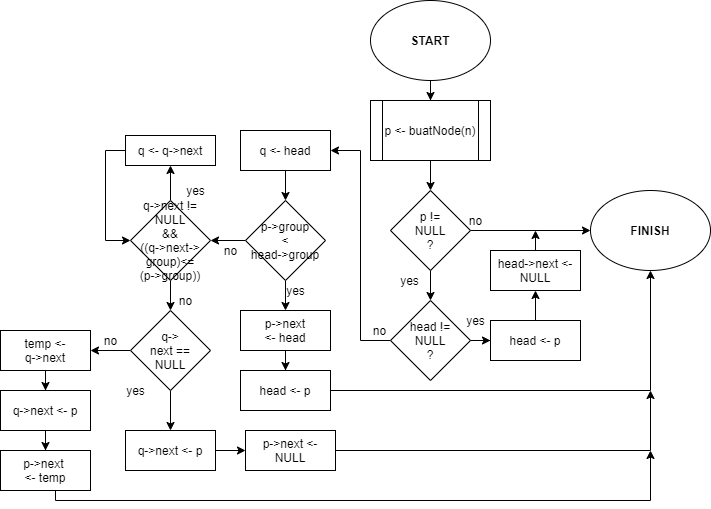

The diagram above was exported from draw.io. Its source (the exported page's mxGraphModel, read from the mxfile embedded in the PNG):
<mxGraphModel dx="1915" dy="728" grid="1" gridSize="10" guides="1" tooltips="1" connect="1" arrows="1" fold="1" page="1" pageScale="1" pageWidth="827" pageHeight="1169" math="0" shadow="0">
  <root>
    <mxCell id="0" />
    <mxCell id="1" parent="0" />
    <mxCell id="yVYh-eG8jGeKo-_RBR36-5" value="" style="edgeStyle=orthogonalEdgeStyle;rounded=0;orthogonalLoop=1;jettySize=auto;html=1;" parent="1" source="yVYh-eG8jGeKo-_RBR36-1" target="yVYh-eG8jGeKo-_RBR36-4" edge="1">
      <mxGeometry relative="1" as="geometry" />
    </mxCell>
    <mxCell id="yVYh-eG8jGeKo-_RBR36-1" value="&lt;b&gt;START&lt;/b&gt;" style="ellipse;whiteSpace=wrap;html=1;" parent="1" vertex="1">
      <mxGeometry x="360" y="80" width="120" height="80" as="geometry" />
    </mxCell>
    <mxCell id="yVYh-eG8jGeKo-_RBR36-2" value="&lt;b&gt;FINISH&lt;/b&gt;" style="ellipse;whiteSpace=wrap;html=1;" parent="1" vertex="1">
      <mxGeometry x="580" y="270" width="120" height="80" as="geometry" />
    </mxCell>
    <mxCell id="yVYh-eG8jGeKo-_RBR36-7" value="" style="edgeStyle=orthogonalEdgeStyle;rounded=0;orthogonalLoop=1;jettySize=auto;html=1;" parent="1" source="yVYh-eG8jGeKo-_RBR36-4" target="yVYh-eG8jGeKo-_RBR36-6" edge="1">
      <mxGeometry relative="1" as="geometry" />
    </mxCell>
    <mxCell id="yVYh-eG8jGeKo-_RBR36-4" value="&lt;span&gt;p &amp;lt;- buatNode(n)&lt;/span&gt;" style="shape=process;whiteSpace=wrap;html=1;backgroundOutline=1;" parent="1" vertex="1">
      <mxGeometry x="360" y="180" width="120" height="60" as="geometry" />
    </mxCell>
    <mxCell id="yVYh-eG8jGeKo-_RBR36-9" value="" style="edgeStyle=orthogonalEdgeStyle;rounded=0;orthogonalLoop=1;jettySize=auto;html=1;" parent="1" source="yVYh-eG8jGeKo-_RBR36-6" target="yVYh-eG8jGeKo-_RBR36-8" edge="1">
      <mxGeometry relative="1" as="geometry" />
    </mxCell>
    <mxCell id="yVYh-eG8jGeKo-_RBR36-15" style="edgeStyle=orthogonalEdgeStyle;rounded=0;orthogonalLoop=1;jettySize=auto;html=1;exitX=1;exitY=0.5;exitDx=0;exitDy=0;" parent="1" source="yVYh-eG8jGeKo-_RBR36-6" target="yVYh-eG8jGeKo-_RBR36-2" edge="1">
      <mxGeometry relative="1" as="geometry" />
    </mxCell>
    <mxCell id="yVYh-eG8jGeKo-_RBR36-18" value="" style="edgeStyle=orthogonalEdgeStyle;rounded=0;orthogonalLoop=1;jettySize=auto;html=1;exitX=0;exitY=0.5;exitDx=0;exitDy=0;entryX=1;entryY=0.5;entryDx=0;entryDy=0;" parent="1" source="yVYh-eG8jGeKo-_RBR36-8" target="yVYh-eG8jGeKo-_RBR36-17" edge="1">
      <mxGeometry relative="1" as="geometry">
        <mxPoint x="370" y="340" as="sourcePoint" />
      </mxGeometry>
    </mxCell>
    <mxCell id="yVYh-eG8jGeKo-_RBR36-6" value="p !=&lt;br&gt;NULL&lt;br&gt;?" style="rhombus;whiteSpace=wrap;html=1;" parent="1" vertex="1">
      <mxGeometry x="380" y="270" width="80" height="80" as="geometry" />
    </mxCell>
    <mxCell id="yVYh-eG8jGeKo-_RBR36-11" value="" style="edgeStyle=orthogonalEdgeStyle;rounded=0;orthogonalLoop=1;jettySize=auto;html=1;exitX=1;exitY=0.5;exitDx=0;exitDy=0;" parent="1" source="yVYh-eG8jGeKo-_RBR36-8" target="yVYh-eG8jGeKo-_RBR36-10" edge="1">
      <mxGeometry relative="1" as="geometry" />
    </mxCell>
    <mxCell id="yVYh-eG8jGeKo-_RBR36-8" value="head !=&lt;br&gt;NULL&lt;br&gt;?" style="rhombus;whiteSpace=wrap;html=1;" parent="1" vertex="1">
      <mxGeometry x="380" y="380" width="80" height="80" as="geometry" />
    </mxCell>
    <mxCell id="yVYh-eG8jGeKo-_RBR36-13" value="" style="edgeStyle=orthogonalEdgeStyle;rounded=0;orthogonalLoop=1;jettySize=auto;html=1;" parent="1" source="yVYh-eG8jGeKo-_RBR36-10" target="yVYh-eG8jGeKo-_RBR36-12" edge="1">
      <mxGeometry relative="1" as="geometry" />
    </mxCell>
    <mxCell id="yVYh-eG8jGeKo-_RBR36-10" value="head &amp;lt;- p" style="whiteSpace=wrap;html=1;" parent="1" vertex="1">
      <mxGeometry x="480" y="400" width="90" height="40" as="geometry" />
    </mxCell>
    <mxCell id="yVYh-eG8jGeKo-_RBR36-16" style="edgeStyle=orthogonalEdgeStyle;rounded=0;orthogonalLoop=1;jettySize=auto;html=1;exitX=0.5;exitY=0;exitDx=0;exitDy=0;" parent="1" source="yVYh-eG8jGeKo-_RBR36-12" edge="1">
      <mxGeometry relative="1" as="geometry">
        <mxPoint x="525" y="310" as="targetPoint" />
      </mxGeometry>
    </mxCell>
    <mxCell id="yVYh-eG8jGeKo-_RBR36-12" value="head-&amp;gt;next &amp;lt;- NULL" style="whiteSpace=wrap;html=1;" parent="1" vertex="1">
      <mxGeometry x="480" y="330" width="90" height="40" as="geometry" />
    </mxCell>
    <mxCell id="yVYh-eG8jGeKo-_RBR36-20" value="" style="edgeStyle=orthogonalEdgeStyle;rounded=0;orthogonalLoop=1;jettySize=auto;html=1;" parent="1" source="yVYh-eG8jGeKo-_RBR36-17" target="yVYh-eG8jGeKo-_RBR36-19" edge="1">
      <mxGeometry relative="1" as="geometry" />
    </mxCell>
    <mxCell id="yVYh-eG8jGeKo-_RBR36-17" value="q &amp;lt;- head" style="whiteSpace=wrap;html=1;" parent="1" vertex="1">
      <mxGeometry x="230" y="210" width="90" height="40" as="geometry" />
    </mxCell>
    <mxCell id="yVYh-eG8jGeKo-_RBR36-22" value="" style="edgeStyle=orthogonalEdgeStyle;rounded=0;orthogonalLoop=1;jettySize=auto;html=1;" parent="1" source="yVYh-eG8jGeKo-_RBR36-19" target="yVYh-eG8jGeKo-_RBR36-21" edge="1">
      <mxGeometry relative="1" as="geometry" />
    </mxCell>
    <mxCell id="yVYh-eG8jGeKo-_RBR36-27" value="" style="edgeStyle=orthogonalEdgeStyle;rounded=0;orthogonalLoop=1;jettySize=auto;html=1;" parent="1" source="yVYh-eG8jGeKo-_RBR36-19" target="yVYh-eG8jGeKo-_RBR36-26" edge="1">
      <mxGeometry relative="1" as="geometry" />
    </mxCell>
    <mxCell id="yVYh-eG8jGeKo-_RBR36-19" value="p-&amp;gt;group&lt;br&gt;&amp;lt;&lt;br&gt;head-&amp;gt;group" style="rhombus;whiteSpace=wrap;html=1;" parent="1" vertex="1">
      <mxGeometry x="235" y="280" width="80" height="80" as="geometry" />
    </mxCell>
    <mxCell id="yVYh-eG8jGeKo-_RBR36-24" value="" style="edgeStyle=orthogonalEdgeStyle;rounded=0;orthogonalLoop=1;jettySize=auto;html=1;" parent="1" source="yVYh-eG8jGeKo-_RBR36-21" target="yVYh-eG8jGeKo-_RBR36-23" edge="1">
      <mxGeometry relative="1" as="geometry" />
    </mxCell>
    <mxCell id="yVYh-eG8jGeKo-_RBR36-21" value="p-&amp;gt;next&lt;br&gt;&amp;lt;- head" style="whiteSpace=wrap;html=1;" parent="1" vertex="1">
      <mxGeometry x="230" y="390" width="90" height="40" as="geometry" />
    </mxCell>
    <mxCell id="yVYh-eG8jGeKo-_RBR36-25" style="edgeStyle=orthogonalEdgeStyle;rounded=0;orthogonalLoop=1;jettySize=auto;html=1;exitX=1;exitY=0.5;exitDx=0;exitDy=0;" parent="1" source="yVYh-eG8jGeKo-_RBR36-23" target="yVYh-eG8jGeKo-_RBR36-2" edge="1">
      <mxGeometry relative="1" as="geometry" />
    </mxCell>
    <mxCell id="yVYh-eG8jGeKo-_RBR36-23" value="head &amp;lt;- p" style="whiteSpace=wrap;html=1;" parent="1" vertex="1">
      <mxGeometry x="230" y="450" width="90" height="40" as="geometry" />
    </mxCell>
    <mxCell id="yVYh-eG8jGeKo-_RBR36-29" value="" style="edgeStyle=orthogonalEdgeStyle;rounded=0;orthogonalLoop=1;jettySize=auto;html=1;" parent="1" source="yVYh-eG8jGeKo-_RBR36-26" target="yVYh-eG8jGeKo-_RBR36-28" edge="1">
      <mxGeometry relative="1" as="geometry" />
    </mxCell>
    <mxCell id="yVYh-eG8jGeKo-_RBR36-32" value="" style="edgeStyle=orthogonalEdgeStyle;rounded=0;orthogonalLoop=1;jettySize=auto;html=1;" parent="1" source="yVYh-eG8jGeKo-_RBR36-26" target="yVYh-eG8jGeKo-_RBR36-31" edge="1">
      <mxGeometry relative="1" as="geometry" />
    </mxCell>
    <mxCell id="yVYh-eG8jGeKo-_RBR36-26" value="q-&amp;gt;next != NULL&lt;br&gt;&amp;amp;&amp;amp;&lt;br&gt;((q-&amp;gt;next-&amp;gt;&lt;br&gt;group)&amp;lt;=&lt;br&gt;(p-&amp;gt;group))" style="rhombus;whiteSpace=wrap;html=1;" parent="1" vertex="1">
      <mxGeometry x="120" y="280" width="80" height="80" as="geometry" />
    </mxCell>
    <mxCell id="yVYh-eG8jGeKo-_RBR36-30" style="edgeStyle=orthogonalEdgeStyle;rounded=0;orthogonalLoop=1;jettySize=auto;html=1;exitX=0;exitY=0.5;exitDx=0;exitDy=0;entryX=0;entryY=0.5;entryDx=0;entryDy=0;" parent="1" source="yVYh-eG8jGeKo-_RBR36-28" target="yVYh-eG8jGeKo-_RBR36-26" edge="1">
      <mxGeometry relative="1" as="geometry" />
    </mxCell>
    <mxCell id="yVYh-eG8jGeKo-_RBR36-28" value="q &amp;lt;- q-&amp;gt;next" style="whiteSpace=wrap;html=1;" parent="1" vertex="1">
      <mxGeometry x="115" y="215" width="90" height="30" as="geometry" />
    </mxCell>
    <mxCell id="yVYh-eG8jGeKo-_RBR36-37" style="edgeStyle=orthogonalEdgeStyle;rounded=0;orthogonalLoop=1;jettySize=auto;html=1;exitX=0.5;exitY=1;exitDx=0;exitDy=0;entryX=0.5;entryY=0;entryDx=0;entryDy=0;" parent="1" source="yVYh-eG8jGeKo-_RBR36-31" target="yVYh-eG8jGeKo-_RBR36-34" edge="1">
      <mxGeometry relative="1" as="geometry" />
    </mxCell>
    <mxCell id="yVYh-eG8jGeKo-_RBR36-42" value="" style="edgeStyle=orthogonalEdgeStyle;rounded=0;orthogonalLoop=1;jettySize=auto;html=1;" parent="1" source="yVYh-eG8jGeKo-_RBR36-31" target="yVYh-eG8jGeKo-_RBR36-39" edge="1">
      <mxGeometry relative="1" as="geometry" />
    </mxCell>
    <mxCell id="yVYh-eG8jGeKo-_RBR36-31" value="q-&amp;gt;&lt;br&gt;next ==&lt;br&gt;NULL" style="rhombus;whiteSpace=wrap;html=1;" parent="1" vertex="1">
      <mxGeometry x="120" y="390" width="80" height="80" as="geometry" />
    </mxCell>
    <mxCell id="yVYh-eG8jGeKo-_RBR36-33" value="" style="edgeStyle=orthogonalEdgeStyle;rounded=0;orthogonalLoop=1;jettySize=auto;html=1;" parent="1" source="yVYh-eG8jGeKo-_RBR36-34" target="yVYh-eG8jGeKo-_RBR36-35" edge="1">
      <mxGeometry relative="1" as="geometry" />
    </mxCell>
    <mxCell id="yVYh-eG8jGeKo-_RBR36-34" value="q-&amp;gt;next &amp;lt;- p" style="whiteSpace=wrap;html=1;" parent="1" vertex="1">
      <mxGeometry x="115" y="510" width="90" height="40" as="geometry" />
    </mxCell>
    <mxCell id="yVYh-eG8jGeKo-_RBR36-44" style="edgeStyle=orthogonalEdgeStyle;rounded=0;orthogonalLoop=1;jettySize=auto;html=1;exitX=1;exitY=0.5;exitDx=0;exitDy=0;" parent="1" source="yVYh-eG8jGeKo-_RBR36-35" edge="1">
      <mxGeometry relative="1" as="geometry">
        <mxPoint x="640" y="470" as="targetPoint" />
      </mxGeometry>
    </mxCell>
    <mxCell id="yVYh-eG8jGeKo-_RBR36-35" value="p-&amp;gt;next &amp;lt;- NULL" style="whiteSpace=wrap;html=1;" parent="1" vertex="1">
      <mxGeometry x="235" y="510" width="90" height="40" as="geometry" />
    </mxCell>
    <mxCell id="yVYh-eG8jGeKo-_RBR36-38" value="" style="edgeStyle=orthogonalEdgeStyle;rounded=0;orthogonalLoop=1;jettySize=auto;html=1;" parent="1" source="yVYh-eG8jGeKo-_RBR36-39" target="yVYh-eG8jGeKo-_RBR36-40" edge="1">
      <mxGeometry relative="1" as="geometry" />
    </mxCell>
    <mxCell id="yVYh-eG8jGeKo-_RBR36-39" value="temp &amp;lt;-&lt;br&gt;q-&amp;gt;next" style="whiteSpace=wrap;html=1;" parent="1" vertex="1">
      <mxGeometry x="-10" y="410" width="90" height="40" as="geometry" />
    </mxCell>
    <mxCell id="yVYh-eG8jGeKo-_RBR36-43" value="" style="edgeStyle=orthogonalEdgeStyle;rounded=0;orthogonalLoop=1;jettySize=auto;html=1;" parent="1" source="yVYh-eG8jGeKo-_RBR36-40" target="yVYh-eG8jGeKo-_RBR36-41" edge="1">
      <mxGeometry relative="1" as="geometry" />
    </mxCell>
    <mxCell id="yVYh-eG8jGeKo-_RBR36-40" value="q-&amp;gt;next &amp;lt;- p" style="whiteSpace=wrap;html=1;" parent="1" vertex="1">
      <mxGeometry x="-10" y="470" width="90" height="40" as="geometry" />
    </mxCell>
    <mxCell id="yVYh-eG8jGeKo-_RBR36-45" style="edgeStyle=orthogonalEdgeStyle;rounded=0;orthogonalLoop=1;jettySize=auto;html=1;exitX=0.5;exitY=1;exitDx=0;exitDy=0;" parent="1" source="yVYh-eG8jGeKo-_RBR36-41" edge="1">
      <mxGeometry relative="1" as="geometry">
        <mxPoint x="640" y="530" as="targetPoint" />
        <Array as="points">
          <mxPoint x="45" y="570" />
          <mxPoint x="45" y="580" />
          <mxPoint x="640" y="580" />
        </Array>
      </mxGeometry>
    </mxCell>
    <mxCell id="yVYh-eG8jGeKo-_RBR36-41" value="p-&amp;gt;next &lt;br&gt;&amp;lt;- temp" style="whiteSpace=wrap;html=1;" parent="1" vertex="1">
      <mxGeometry x="-10" y="530" width="90" height="40" as="geometry" />
    </mxCell>
    <mxCell id="yVYh-eG8jGeKo-_RBR36-46" value="yes" style="text;html=1;align=center;verticalAlign=middle;resizable=0;points=[];autosize=1;" parent="1" vertex="1">
      <mxGeometry x="384" y="350" width="30" height="20" as="geometry" />
    </mxCell>
    <mxCell id="yVYh-eG8jGeKo-_RBR36-47" value="yes" style="text;html=1;align=center;verticalAlign=middle;resizable=0;points=[];autosize=1;" parent="1" vertex="1">
      <mxGeometry x="450" y="390" width="30" height="20" as="geometry" />
    </mxCell>
    <mxCell id="yVYh-eG8jGeKo-_RBR36-48" value="no" style="text;html=1;align=center;verticalAlign=middle;resizable=0;points=[];autosize=1;" parent="1" vertex="1">
      <mxGeometry x="450" y="290" width="30" height="20" as="geometry" />
    </mxCell>
    <mxCell id="yVYh-eG8jGeKo-_RBR36-49" value="no" style="text;html=1;align=center;verticalAlign=middle;resizable=0;points=[];autosize=1;" parent="1" vertex="1">
      <mxGeometry x="354" y="400" width="30" height="20" as="geometry" />
    </mxCell>
    <mxCell id="yVYh-eG8jGeKo-_RBR36-50" value="yes" style="text;html=1;align=center;verticalAlign=middle;resizable=0;points=[];autosize=1;" parent="1" vertex="1">
      <mxGeometry x="270" y="360" width="30" height="20" as="geometry" />
    </mxCell>
    <mxCell id="yVYh-eG8jGeKo-_RBR36-51" value="no" style="text;html=1;align=center;verticalAlign=middle;resizable=0;points=[];autosize=1;" parent="1" vertex="1">
      <mxGeometry x="205" y="320" width="30" height="20" as="geometry" />
    </mxCell>
    <mxCell id="yVYh-eG8jGeKo-_RBR36-52" value="yes" style="text;html=1;align=center;verticalAlign=middle;resizable=0;points=[];autosize=1;" parent="1" vertex="1">
      <mxGeometry x="170" y="260" width="30" height="20" as="geometry" />
    </mxCell>
    <mxCell id="yVYh-eG8jGeKo-_RBR36-53" value="no" style="text;html=1;align=center;verticalAlign=middle;resizable=0;points=[];autosize=1;" parent="1" vertex="1">
      <mxGeometry x="160" y="370" width="30" height="20" as="geometry" />
    </mxCell>
    <mxCell id="yVYh-eG8jGeKo-_RBR36-55" value="yes" style="text;html=1;align=center;verticalAlign=middle;resizable=0;points=[];autosize=1;" parent="1" vertex="1">
      <mxGeometry x="110" y="460" width="30" height="20" as="geometry" />
    </mxCell>
    <mxCell id="yVYh-eG8jGeKo-_RBR36-56" value="no" style="text;html=1;align=center;verticalAlign=middle;resizable=0;points=[];autosize=1;" parent="1" vertex="1">
      <mxGeometry x="85" y="410" width="30" height="20" as="geometry" />
    </mxCell>
  </root>
</mxGraphModel>